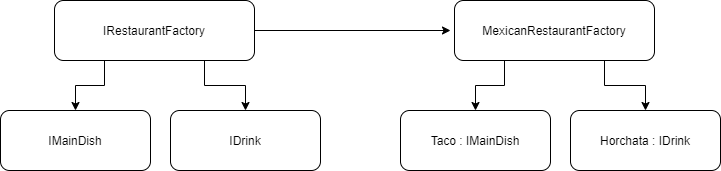

The diagram above was exported from draw.io. Its source (the exported page's mxGraphModel, read from the mxfile embedded in the PNG):
<mxGraphModel dx="1108" dy="746" grid="1" gridSize="10" guides="1" tooltips="1" connect="1" arrows="1" fold="1" page="1" pageScale="1" pageWidth="827" pageHeight="1169" math="0" shadow="0">
  <root>
    <mxCell id="WIyWlLk6GJQsqaUBKTNV-0" />
    <mxCell id="WIyWlLk6GJQsqaUBKTNV-1" parent="WIyWlLk6GJQsqaUBKTNV-0" />
    <mxCell id="r_LOerqQfwfx3Strlb25-7" style="edgeStyle=orthogonalEdgeStyle;rounded=0;orthogonalLoop=1;jettySize=auto;html=1;exitX=0.25;exitY=1;exitDx=0;exitDy=0;entryX=0.5;entryY=0;entryDx=0;entryDy=0;" edge="1" parent="WIyWlLk6GJQsqaUBKTNV-1" source="r_LOerqQfwfx3Strlb25-0" target="r_LOerqQfwfx3Strlb25-2">
      <mxGeometry relative="1" as="geometry" />
    </mxCell>
    <mxCell id="r_LOerqQfwfx3Strlb25-8" style="edgeStyle=orthogonalEdgeStyle;rounded=0;orthogonalLoop=1;jettySize=auto;html=1;exitX=0.75;exitY=1;exitDx=0;exitDy=0;entryX=0.5;entryY=0;entryDx=0;entryDy=0;" edge="1" parent="WIyWlLk6GJQsqaUBKTNV-1" source="r_LOerqQfwfx3Strlb25-0" target="r_LOerqQfwfx3Strlb25-4">
      <mxGeometry relative="1" as="geometry" />
    </mxCell>
    <mxCell id="r_LOerqQfwfx3Strlb25-11" style="edgeStyle=orthogonalEdgeStyle;rounded=0;orthogonalLoop=1;jettySize=auto;html=1;exitX=1;exitY=0.5;exitDx=0;exitDy=0;" edge="1" parent="WIyWlLk6GJQsqaUBKTNV-1" source="r_LOerqQfwfx3Strlb25-0">
      <mxGeometry relative="1" as="geometry">
        <mxPoint x="510" y="170" as="targetPoint" />
      </mxGeometry>
    </mxCell>
    <mxCell id="r_LOerqQfwfx3Strlb25-0" value="IRestaurantFactory" style="rounded=1;whiteSpace=wrap;html=1;" vertex="1" parent="WIyWlLk6GJQsqaUBKTNV-1">
      <mxGeometry x="114" y="140" width="200" height="60" as="geometry" />
    </mxCell>
    <mxCell id="r_LOerqQfwfx3Strlb25-9" style="edgeStyle=orthogonalEdgeStyle;rounded=0;orthogonalLoop=1;jettySize=auto;html=1;exitX=0.25;exitY=1;exitDx=0;exitDy=0;entryX=0.5;entryY=0;entryDx=0;entryDy=0;" edge="1" parent="WIyWlLk6GJQsqaUBKTNV-1" source="r_LOerqQfwfx3Strlb25-1" target="r_LOerqQfwfx3Strlb25-5">
      <mxGeometry relative="1" as="geometry" />
    </mxCell>
    <mxCell id="r_LOerqQfwfx3Strlb25-10" style="edgeStyle=orthogonalEdgeStyle;rounded=0;orthogonalLoop=1;jettySize=auto;html=1;exitX=0.75;exitY=1;exitDx=0;exitDy=0;entryX=0.5;entryY=0;entryDx=0;entryDy=0;" edge="1" parent="WIyWlLk6GJQsqaUBKTNV-1" source="r_LOerqQfwfx3Strlb25-1" target="r_LOerqQfwfx3Strlb25-6">
      <mxGeometry relative="1" as="geometry" />
    </mxCell>
    <mxCell id="r_LOerqQfwfx3Strlb25-1" value="MexicanRestaurantFactory" style="rounded=1;whiteSpace=wrap;html=1;" vertex="1" parent="WIyWlLk6GJQsqaUBKTNV-1">
      <mxGeometry x="514" y="140" width="200" height="60" as="geometry" />
    </mxCell>
    <mxCell id="r_LOerqQfwfx3Strlb25-2" value="IMainDish" style="rounded=1;whiteSpace=wrap;html=1;" vertex="1" parent="WIyWlLk6GJQsqaUBKTNV-1">
      <mxGeometry x="60" y="250" width="150" height="60" as="geometry" />
    </mxCell>
    <mxCell id="r_LOerqQfwfx3Strlb25-4" value="IDrink" style="rounded=1;whiteSpace=wrap;html=1;" vertex="1" parent="WIyWlLk6GJQsqaUBKTNV-1">
      <mxGeometry x="230" y="250" width="150" height="60" as="geometry" />
    </mxCell>
    <mxCell id="r_LOerqQfwfx3Strlb25-5" value="Taco : IMainDish" style="rounded=1;whiteSpace=wrap;html=1;" vertex="1" parent="WIyWlLk6GJQsqaUBKTNV-1">
      <mxGeometry x="460" y="250" width="150" height="60" as="geometry" />
    </mxCell>
    <mxCell id="r_LOerqQfwfx3Strlb25-6" value="Horchata : IDrink" style="rounded=1;whiteSpace=wrap;html=1;" vertex="1" parent="WIyWlLk6GJQsqaUBKTNV-1">
      <mxGeometry x="630" y="250" width="150" height="60" as="geometry" />
    </mxCell>
  </root>
</mxGraphModel>